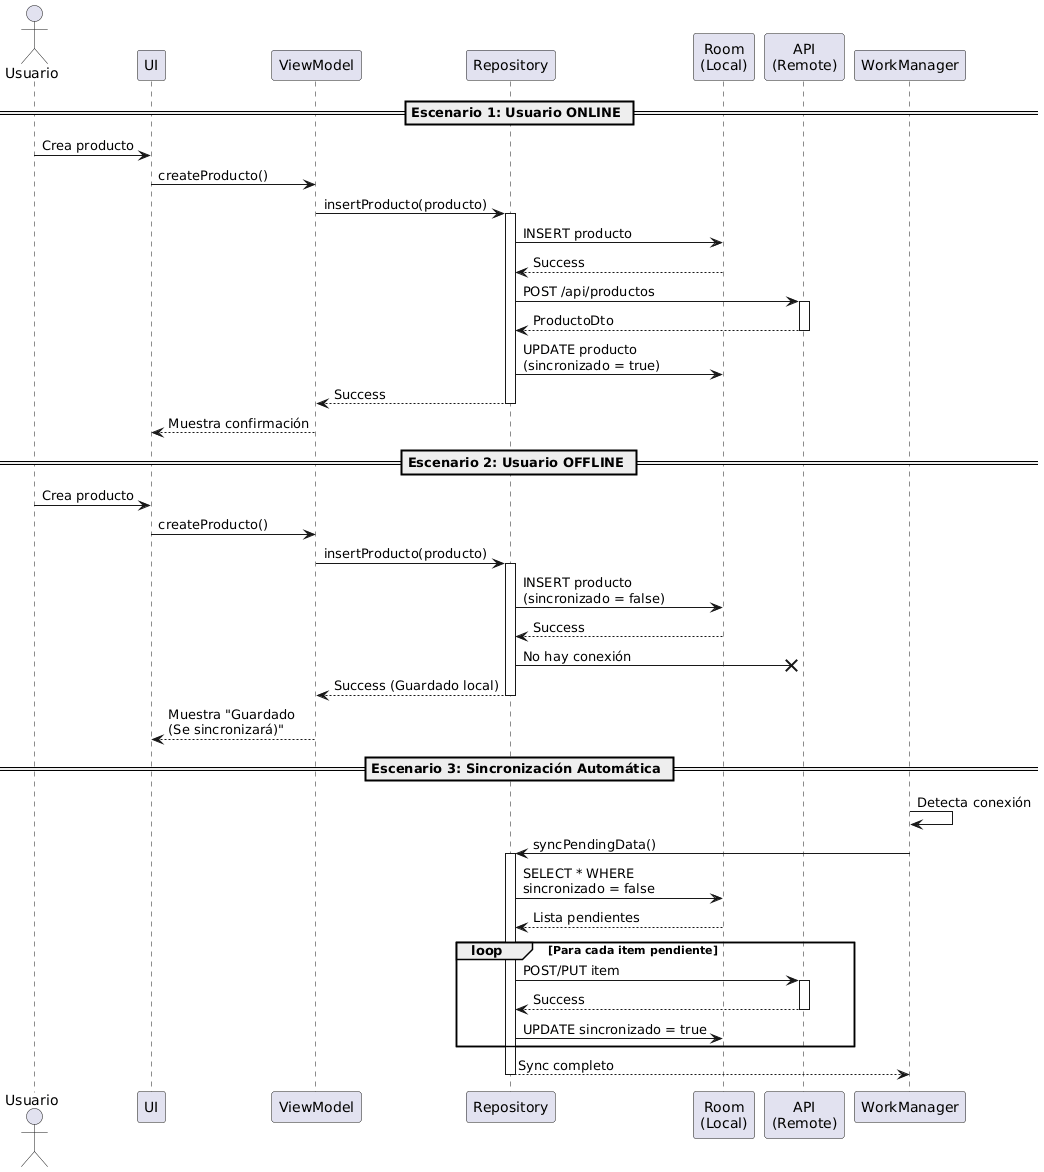

The diagram above was rendered by PlantUML. Its source (embedded in the PNG):
@startuml
actor Usuario
participant "UI" as ui
participant "ViewModel" as vm
participant "Repository" as repo
participant "Room\n(Local)" as room
participant "API\n(Remote)" as api
participant "WorkManager" as work

== Escenario 1: Usuario ONLINE ==

Usuario -> ui: Crea producto
ui -> vm: createProducto()
vm -> repo: insertProducto(producto)
activate repo

repo -> room: INSERT producto
room --> repo: Success

repo -> api: POST /api/productos
activate api
api --> repo: ProductoDto
deactivate api

repo -> room: UPDATE producto\n(sincronizado = true)
repo --> vm: Success
deactivate repo

vm --> ui: Muestra confirmación

== Escenario 2: Usuario OFFLINE ==

Usuario -> ui: Crea producto
ui -> vm: createProducto()
vm -> repo: insertProducto(producto)
activate repo

repo -> room: INSERT producto\n(sincronizado = false)
room --> repo: Success

repo -x api: No hay conexión
repo --> vm: Success (Guardado local)
deactivate repo

vm --> ui: Muestra "Guardado\n(Se sincronizará)"

== Escenario 3: Sincronización Automática ==

work -> work: Detecta conexión
work -> repo: syncPendingData()
activate repo

repo -> room: SELECT * WHERE\nsincronizado = false
room --> repo: Lista pendientes

loop Para cada item pendiente
    repo -> api: POST/PUT item
    activate api
    api --> repo: Success
    deactivate api
    
    repo -> room: UPDATE sincronizado = true
end

repo --> work: Sync completo
deactivate repo
@enduml